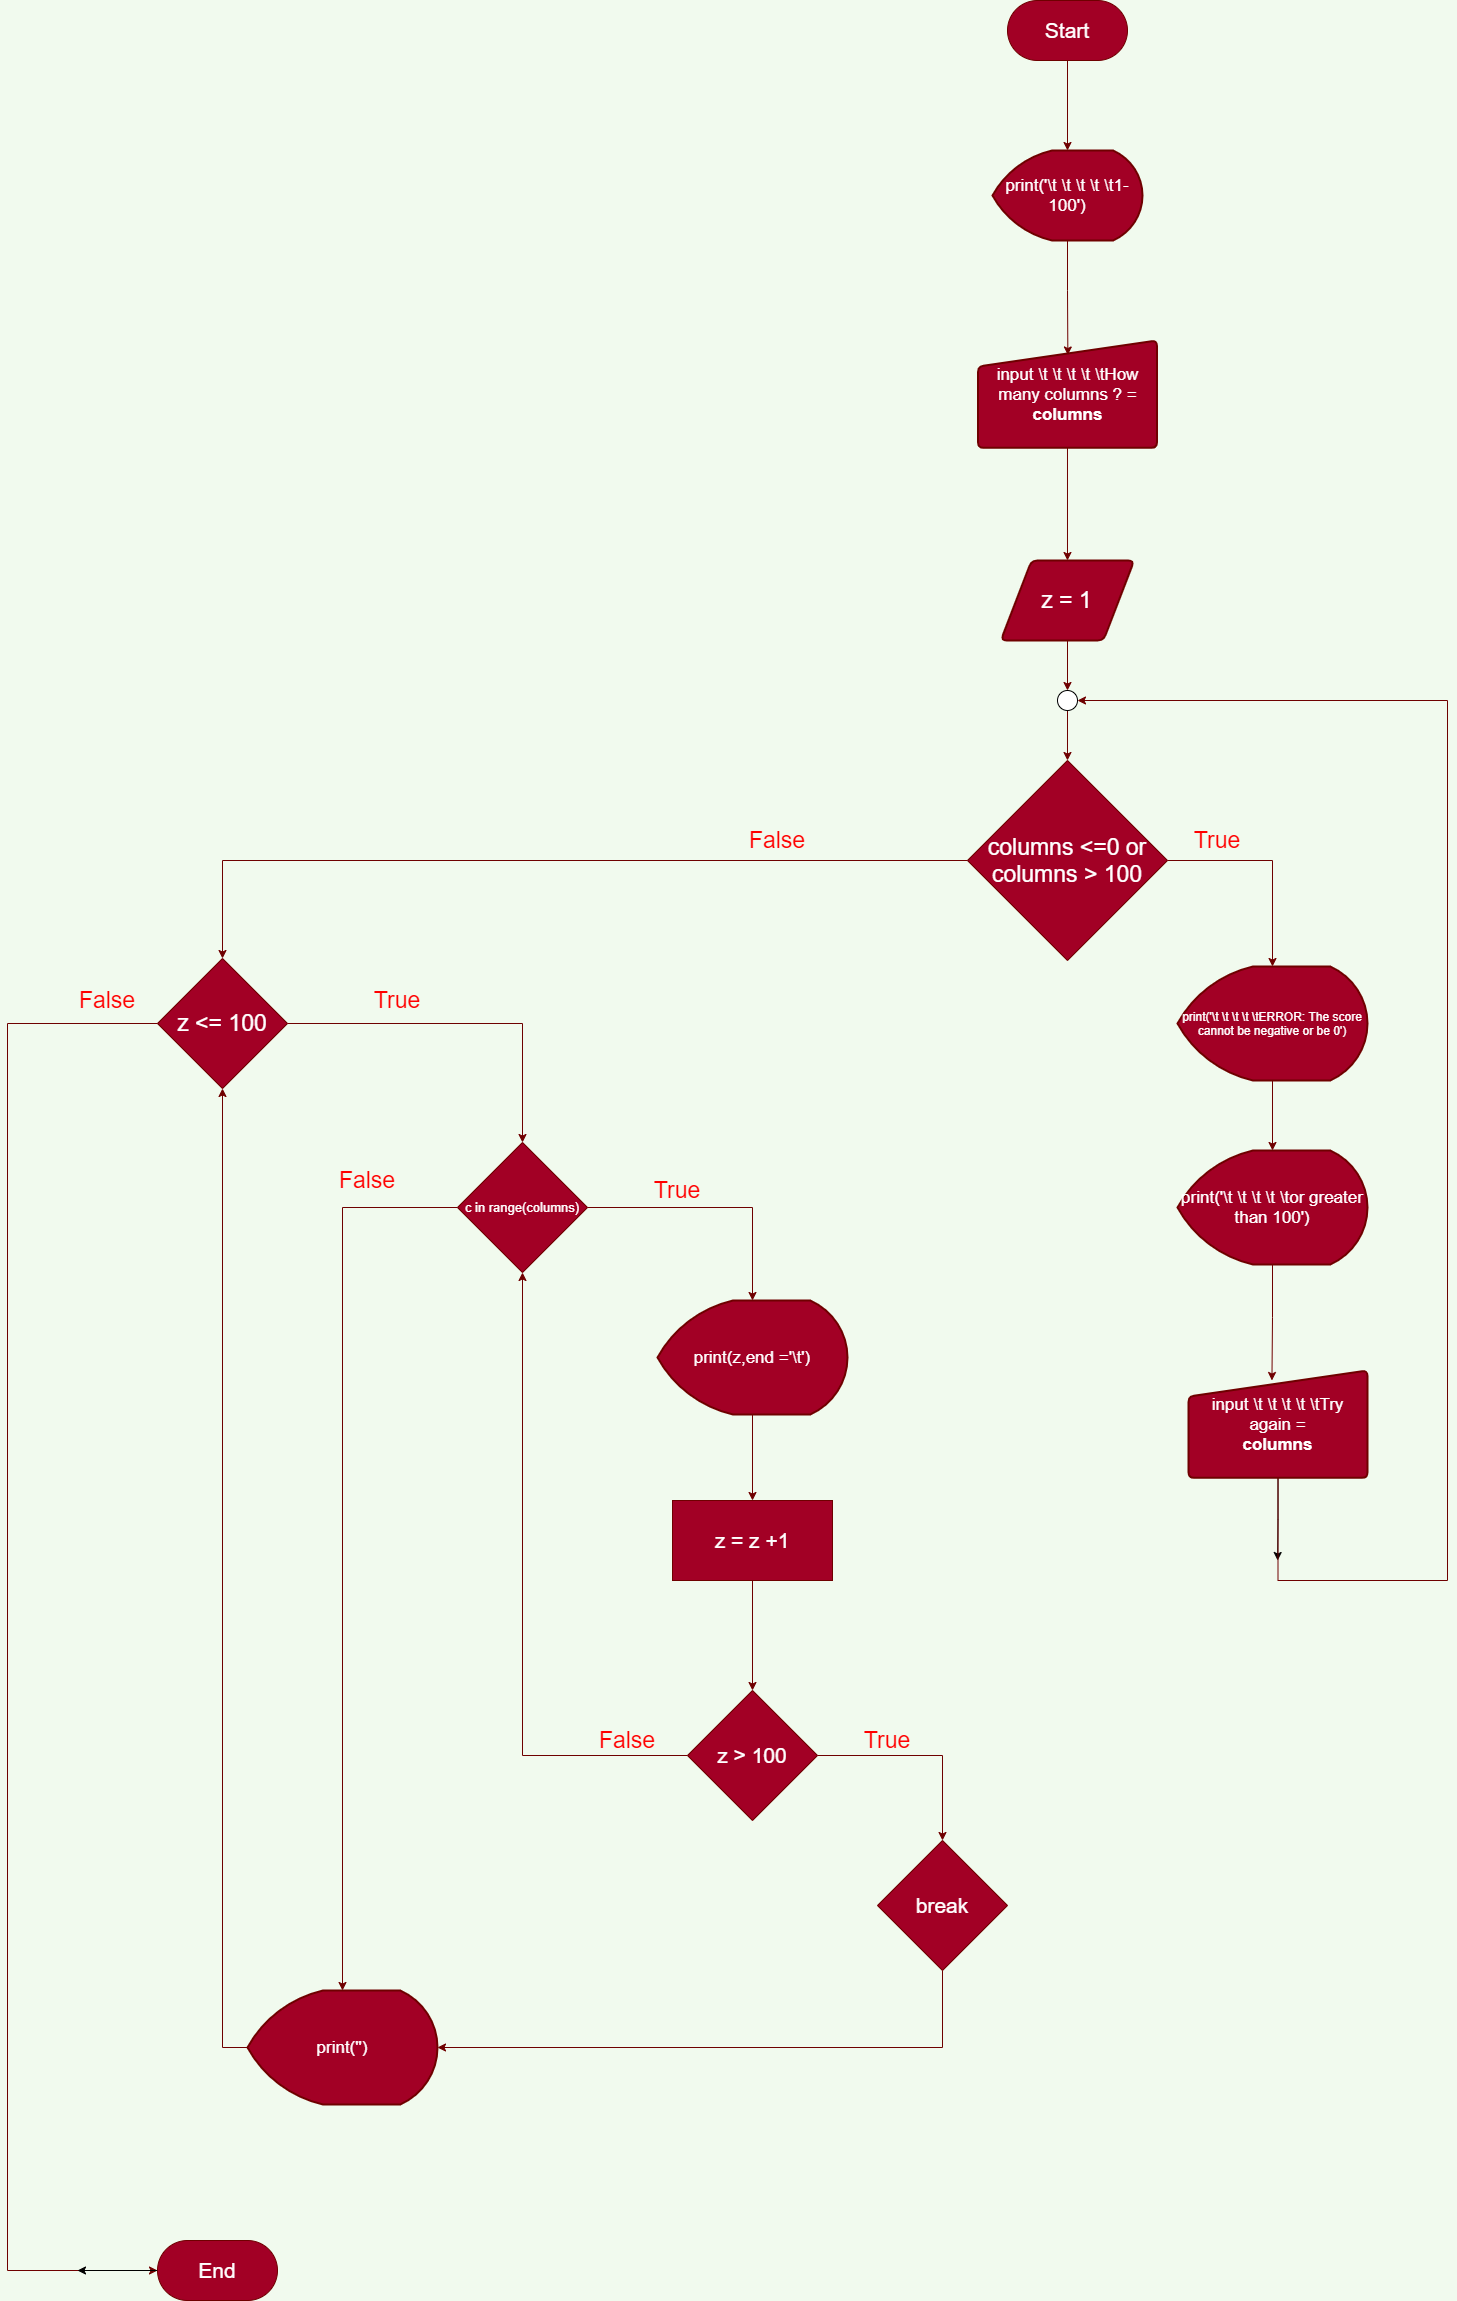

The diagram above was exported from draw.io. Its source (the exported page's mxGraphModel, read from the mxfile embedded in the PNG):
<mxGraphModel dx="1435" dy="587" grid="1" gridSize="10" guides="1" tooltips="1" connect="1" arrows="1" fold="1" page="1" pageScale="1" pageWidth="850" pageHeight="1100" background="#F1FAEE" math="0" shadow="0">
  <root>
    <mxCell id="0" />
    <mxCell id="1" parent="0" />
    <mxCell id="13" style="edgeStyle=orthogonalEdgeStyle;rounded=0;orthogonalLoop=1;jettySize=auto;html=1;exitX=0.5;exitY=1;exitDx=0;exitDy=0;entryX=0.5;entryY=0;entryDx=0;entryDy=0;entryPerimeter=0;fillColor=#a20025;strokeColor=#6F0000;" parent="1" source="2" target="12" edge="1">
      <mxGeometry relative="1" as="geometry" />
    </mxCell>
    <mxCell id="2" value="&lt;font style=&quot;font-size: 21px&quot;&gt;Start&lt;/font&gt;" style="rounded=1;whiteSpace=wrap;html=1;arcSize=50;fillColor=#a20025;strokeColor=#6F0000;fontColor=#ffffff;" parent="1" vertex="1">
      <mxGeometry x="360" y="60" width="120" height="60" as="geometry" />
    </mxCell>
    <mxCell id="16" style="edgeStyle=orthogonalEdgeStyle;rounded=0;orthogonalLoop=1;jettySize=auto;html=1;exitX=0.5;exitY=1;exitDx=0;exitDy=0;fillColor=#a20025;strokeColor=#6F0000;entryX=0.5;entryY=0;entryDx=0;entryDy=0;" parent="1" source="3" target="112" edge="1">
      <mxGeometry relative="1" as="geometry">
        <mxPoint x="420" y="580" as="targetPoint" />
      </mxGeometry>
    </mxCell>
    <mxCell id="3" value="&lt;font style=&quot;font-size: 17px&quot;&gt;input \t \t \t \t \tHow many columns ? =&lt;br&gt;&lt;b&gt;columns&lt;/b&gt;&lt;br&gt;&lt;/font&gt;" style="html=1;strokeWidth=2;shape=manualInput;whiteSpace=wrap;rounded=1;size=26;arcSize=11;fillColor=#a20025;strokeColor=#6F0000;fontColor=#ffffff;" parent="1" vertex="1">
      <mxGeometry x="330.52" y="400" width="178.95" height="107.36" as="geometry" />
    </mxCell>
    <mxCell id="14" style="edgeStyle=orthogonalEdgeStyle;rounded=0;orthogonalLoop=1;jettySize=auto;html=1;exitX=0.5;exitY=1;exitDx=0;exitDy=0;exitPerimeter=0;entryX=0.502;entryY=0.135;entryDx=0;entryDy=0;fillColor=#a20025;strokeColor=#6F0000;entryPerimeter=0;" parent="1" source="12" target="3" edge="1">
      <mxGeometry relative="1" as="geometry" />
    </mxCell>
    <mxCell id="12" value="&lt;font style=&quot;font-size: 17px&quot;&gt;print('\t \t \t \t \t1-100')&lt;/font&gt;" style="strokeWidth=2;html=1;shape=mxgraph.flowchart.display;whiteSpace=wrap;fillColor=#a20025;strokeColor=#6F0000;fontColor=#ffffff;" parent="1" vertex="1">
      <mxGeometry x="345" y="210" width="150" height="90" as="geometry" />
    </mxCell>
    <mxCell id="18" style="edgeStyle=orthogonalEdgeStyle;rounded=0;orthogonalLoop=1;jettySize=auto;html=1;exitX=0.5;exitY=1;exitDx=0;exitDy=0;fillColor=#a20025;strokeColor=#6F0000;" parent="1" edge="1">
      <mxGeometry relative="1" as="geometry">
        <mxPoint x="420" y="750" as="targetPoint" />
        <mxPoint x="420" y="700" as="sourcePoint" />
      </mxGeometry>
    </mxCell>
    <mxCell id="28" style="edgeStyle=orthogonalEdgeStyle;rounded=0;orthogonalLoop=1;jettySize=auto;html=1;exitX=1;exitY=0.5;exitDx=0;exitDy=0;entryX=0.5;entryY=0;entryDx=0;entryDy=0;entryPerimeter=0;fillColor=#a20025;strokeColor=#6F0000;" parent="1" source="17" target="27" edge="1">
      <mxGeometry relative="1" as="geometry">
        <mxPoint x="650" y="920.2857142857144" as="targetPoint" />
      </mxGeometry>
    </mxCell>
    <mxCell id="45" style="edgeStyle=orthogonalEdgeStyle;rounded=0;orthogonalLoop=1;jettySize=auto;html=1;exitX=0;exitY=0.5;exitDx=0;exitDy=0;fillColor=#a20025;strokeColor=#6F0000;entryX=0.5;entryY=0;entryDx=0;entryDy=0;" parent="1" source="17" target="48" edge="1">
      <mxGeometry relative="1" as="geometry">
        <mxPoint x="40" y="1050" as="targetPoint" />
      </mxGeometry>
    </mxCell>
    <mxCell id="17" value="&lt;span style=&quot;font-size: 23px&quot;&gt;columns &amp;lt;=0 or columns &amp;gt; 100&lt;/span&gt;" style="rhombus;whiteSpace=wrap;html=1;fillColor=#a20025;strokeColor=#6F0000;fontColor=#ffffff;" parent="1" vertex="1">
      <mxGeometry x="319.99" y="820" width="200" height="200" as="geometry" />
    </mxCell>
    <mxCell id="31" style="edgeStyle=orthogonalEdgeStyle;rounded=0;orthogonalLoop=1;jettySize=auto;html=1;exitX=0.5;exitY=1;exitDx=0;exitDy=0;exitPerimeter=0;entryX=0.5;entryY=0;entryDx=0;entryDy=0;entryPerimeter=0;fillColor=#a20025;strokeColor=#6F0000;" parent="1" source="27" target="30" edge="1">
      <mxGeometry relative="1" as="geometry" />
    </mxCell>
    <mxCell id="27" value="print('\t \t \t \t \tERROR: The score cannot be negative or be 0')" style="strokeWidth=2;html=1;shape=mxgraph.flowchart.display;whiteSpace=wrap;fillColor=#a20025;strokeColor=#6F0000;fontColor=#ffffff;" parent="1" vertex="1">
      <mxGeometry x="530" y="1026" width="190" height="114" as="geometry" />
    </mxCell>
    <mxCell id="35" style="edgeStyle=orthogonalEdgeStyle;rounded=0;orthogonalLoop=1;jettySize=auto;html=1;exitX=0.5;exitY=1;exitDx=0;exitDy=0;exitPerimeter=0;entryX=0.466;entryY=0.093;entryDx=0;entryDy=0;entryPerimeter=0;fillColor=#a20025;strokeColor=#6F0000;" parent="1" source="30" target="32" edge="1">
      <mxGeometry relative="1" as="geometry" />
    </mxCell>
    <mxCell id="30" value="&lt;font style=&quot;font-size: 17px&quot;&gt;print('\t \t \t \t \tor greater than 100')&lt;/font&gt;" style="strokeWidth=2;html=1;shape=mxgraph.flowchart.display;whiteSpace=wrap;fillColor=#a20025;strokeColor=#6F0000;fontColor=#ffffff;" parent="1" vertex="1">
      <mxGeometry x="530" y="1210" width="190" height="114" as="geometry" />
    </mxCell>
    <mxCell id="38" style="edgeStyle=orthogonalEdgeStyle;rounded=0;orthogonalLoop=1;jettySize=auto;html=1;exitX=0.5;exitY=1;exitDx=0;exitDy=0;" parent="1" source="32" edge="1">
      <mxGeometry relative="1" as="geometry">
        <mxPoint x="630.1428571428573" y="1620" as="targetPoint" />
      </mxGeometry>
    </mxCell>
    <mxCell id="39" style="edgeStyle=orthogonalEdgeStyle;rounded=0;orthogonalLoop=1;jettySize=auto;html=1;exitX=0.5;exitY=1;exitDx=0;exitDy=0;fillColor=#a20025;strokeColor=#6F0000;entryX=1;entryY=0.5;entryDx=0;entryDy=0;entryPerimeter=0;" parent="1" source="32" target="36" edge="1">
      <mxGeometry relative="1" as="geometry">
        <mxPoint x="790" y="1190" as="targetPoint" />
        <Array as="points">
          <mxPoint x="631" y="1640" />
          <mxPoint x="800" y="1640" />
          <mxPoint x="800" y="760" />
        </Array>
      </mxGeometry>
    </mxCell>
    <mxCell id="32" value="&lt;font style=&quot;font-size: 17px&quot;&gt;input \t \t \t \t \tTry again =&lt;br&gt;&lt;b&gt;columns&lt;/b&gt;&lt;br&gt;&lt;/font&gt;" style="html=1;strokeWidth=2;shape=manualInput;whiteSpace=wrap;rounded=1;size=26;arcSize=11;fillColor=#a20025;strokeColor=#6F0000;fontColor=#ffffff;" parent="1" vertex="1">
      <mxGeometry x="541.05" y="1430" width="178.95" height="107.36" as="geometry" />
    </mxCell>
    <mxCell id="40" style="edgeStyle=orthogonalEdgeStyle;rounded=0;orthogonalLoop=1;jettySize=auto;html=1;exitX=0.5;exitY=1;exitDx=0;exitDy=0;exitPerimeter=0;entryX=0.5;entryY=0;entryDx=0;entryDy=0;fillColor=#a20025;strokeColor=#6F0000;" parent="1" source="36" target="17" edge="1">
      <mxGeometry relative="1" as="geometry" />
    </mxCell>
    <mxCell id="36" value="" style="verticalLabelPosition=bottom;verticalAlign=top;html=1;shape=mxgraph.flowchart.on-page_reference;" parent="1" vertex="1">
      <mxGeometry x="410" y="750" width="20" height="20" as="geometry" />
    </mxCell>
    <mxCell id="44" value="&lt;font color=&quot;#ff0000&quot; style=&quot;font-size: 23px&quot;&gt;True&lt;/font&gt;" style="text;html=1;strokeColor=none;fillColor=none;align=center;verticalAlign=middle;whiteSpace=wrap;rounded=0;" parent="1" vertex="1">
      <mxGeometry x="550" y="890" width="40" height="20" as="geometry" />
    </mxCell>
    <mxCell id="46" value="&lt;font color=&quot;#ff0000&quot;&gt;&lt;span style=&quot;font-size: 23px&quot;&gt;False&lt;/span&gt;&lt;/font&gt;" style="text;html=1;strokeColor=none;fillColor=none;align=center;verticalAlign=middle;whiteSpace=wrap;rounded=0;" parent="1" vertex="1">
      <mxGeometry x="110" y="890" width="40" height="20" as="geometry" />
    </mxCell>
    <mxCell id="50" style="edgeStyle=orthogonalEdgeStyle;rounded=0;orthogonalLoop=1;jettySize=auto;html=1;exitX=1;exitY=0.5;exitDx=0;exitDy=0;entryX=0.5;entryY=0;entryDx=0;entryDy=0;fillColor=#a20025;strokeColor=#6F0000;" parent="1" source="48" target="49" edge="1">
      <mxGeometry relative="1" as="geometry">
        <mxPoint x="200" y="1074.5714285714287" as="targetPoint" />
      </mxGeometry>
    </mxCell>
    <mxCell id="108" style="edgeStyle=orthogonalEdgeStyle;rounded=0;orthogonalLoop=1;jettySize=auto;html=1;exitX=0;exitY=0.5;exitDx=0;exitDy=0;fillColor=#a20025;strokeColor=#6F0000;entryX=0;entryY=0.5;entryDx=0;entryDy=0;" parent="1" source="48" target="74" edge="1">
      <mxGeometry relative="1" as="geometry">
        <mxPoint x="-610" y="2393.2275390625" as="targetPoint" />
        <Array as="points">
          <mxPoint x="-640" y="1083" />
          <mxPoint x="-640" y="2330" />
        </Array>
      </mxGeometry>
    </mxCell>
    <mxCell id="48" value="&lt;span style=&quot;font-size: 23px&quot;&gt;z &amp;lt;= 100&lt;/span&gt;" style="rhombus;whiteSpace=wrap;html=1;fillColor=#a20025;strokeColor=#6F0000;fontColor=#ffffff;" parent="1" vertex="1">
      <mxGeometry x="-490" y="1018" width="130" height="130" as="geometry" />
    </mxCell>
    <mxCell id="54" style="edgeStyle=orthogonalEdgeStyle;rounded=0;orthogonalLoop=1;jettySize=auto;html=1;exitX=1;exitY=0.5;exitDx=0;exitDy=0;entryX=0.5;entryY=0;entryDx=0;entryDy=0;entryPerimeter=0;fillColor=#a20025;strokeColor=#6F0000;" parent="1" source="49" target="53" edge="1">
      <mxGeometry relative="1" as="geometry">
        <mxPoint x="290" y="1267.4285714285716" as="targetPoint" />
      </mxGeometry>
    </mxCell>
    <mxCell id="104" style="edgeStyle=orthogonalEdgeStyle;rounded=0;orthogonalLoop=1;jettySize=auto;html=1;exitX=0;exitY=0.5;exitDx=0;exitDy=0;fillColor=#a20025;strokeColor=#6F0000;entryX=0.5;entryY=0;entryDx=0;entryDy=0;entryPerimeter=0;" parent="1" source="49" target="96" edge="1">
      <mxGeometry relative="1" as="geometry">
        <mxPoint x="-360" y="1930" as="targetPoint" />
        <Array as="points">
          <mxPoint x="-305" y="1267" />
        </Array>
      </mxGeometry>
    </mxCell>
    <mxCell id="49" value="&lt;font style=&quot;font-size: 13px&quot;&gt;c in range(columns)&lt;/font&gt;" style="rhombus;whiteSpace=wrap;html=1;fillColor=#a20025;strokeColor=#6F0000;fontColor=#ffffff;" parent="1" vertex="1">
      <mxGeometry x="-190" y="1202" width="130" height="130" as="geometry" />
    </mxCell>
    <mxCell id="56" style="edgeStyle=orthogonalEdgeStyle;rounded=0;orthogonalLoop=1;jettySize=auto;html=1;exitX=0.5;exitY=1;exitDx=0;exitDy=0;exitPerimeter=0;entryX=0.5;entryY=0;entryDx=0;entryDy=0;fillColor=#a20025;strokeColor=#6F0000;" parent="1" source="53" target="55" edge="1">
      <mxGeometry relative="1" as="geometry" />
    </mxCell>
    <mxCell id="53" value="&lt;font style=&quot;font-size: 17px&quot;&gt;print(z,end ='\t')&lt;/font&gt;" style="strokeWidth=2;html=1;shape=mxgraph.flowchart.display;whiteSpace=wrap;fillColor=#a20025;strokeColor=#6F0000;fontColor=#ffffff;" parent="1" vertex="1">
      <mxGeometry x="10" y="1360" width="190" height="114" as="geometry" />
    </mxCell>
    <mxCell id="59" style="edgeStyle=orthogonalEdgeStyle;rounded=0;orthogonalLoop=1;jettySize=auto;html=1;exitX=0.5;exitY=1;exitDx=0;exitDy=0;entryX=0.5;entryY=0;entryDx=0;entryDy=0;fillColor=#a20025;strokeColor=#6F0000;" parent="1" source="55" target="58" edge="1">
      <mxGeometry relative="1" as="geometry" />
    </mxCell>
    <mxCell id="55" value="&lt;font style=&quot;font-size: 21px&quot;&gt;z = z +1&lt;/font&gt;" style="rounded=0;whiteSpace=wrap;html=1;fillColor=#a20025;strokeColor=#6F0000;fontColor=#ffffff;" parent="1" vertex="1">
      <mxGeometry x="25" y="1560.0000000000002" width="160" height="80" as="geometry" />
    </mxCell>
    <mxCell id="61" style="edgeStyle=orthogonalEdgeStyle;rounded=0;orthogonalLoop=1;jettySize=auto;html=1;exitX=1;exitY=0.5;exitDx=0;exitDy=0;entryX=0.5;entryY=0;entryDx=0;entryDy=0;fillColor=#a20025;strokeColor=#6F0000;" parent="1" source="58" target="60" edge="1">
      <mxGeometry relative="1" as="geometry">
        <mxPoint x="350" y="1814.666666666667" as="targetPoint" />
      </mxGeometry>
    </mxCell>
    <mxCell id="103" style="edgeStyle=orthogonalEdgeStyle;rounded=0;orthogonalLoop=1;jettySize=auto;html=1;exitX=0;exitY=0.5;exitDx=0;exitDy=0;entryX=0.5;entryY=1;entryDx=0;entryDy=0;fillColor=#a20025;strokeColor=#6F0000;" parent="1" source="58" target="49" edge="1">
      <mxGeometry relative="1" as="geometry" />
    </mxCell>
    <mxCell id="58" value="&lt;font style=&quot;font-size: 21px&quot;&gt;z &amp;gt; 100&lt;/font&gt;" style="rhombus;whiteSpace=wrap;html=1;fillColor=#a20025;strokeColor=#6F0000;fontColor=#ffffff;" parent="1" vertex="1">
      <mxGeometry x="40" y="1750" width="130" height="130" as="geometry" />
    </mxCell>
    <mxCell id="105" style="edgeStyle=orthogonalEdgeStyle;rounded=0;orthogonalLoop=1;jettySize=auto;html=1;exitX=0.5;exitY=1;exitDx=0;exitDy=0;entryX=1;entryY=0.5;entryDx=0;entryDy=0;entryPerimeter=0;fillColor=#a20025;strokeColor=#6F0000;" parent="1" source="60" target="96" edge="1">
      <mxGeometry relative="1" as="geometry" />
    </mxCell>
    <mxCell id="60" value="&lt;span style=&quot;font-size: 21px&quot;&gt;break&lt;/span&gt;" style="rhombus;whiteSpace=wrap;html=1;fillColor=#a20025;strokeColor=#6F0000;fontColor=#ffffff;" parent="1" vertex="1">
      <mxGeometry x="230" y="1900" width="130" height="130" as="geometry" />
    </mxCell>
    <mxCell id="62" value="&lt;font color=&quot;#ff0000&quot; style=&quot;font-size: 23px&quot;&gt;True&lt;/font&gt;" style="text;html=1;strokeColor=none;fillColor=none;align=center;verticalAlign=middle;whiteSpace=wrap;rounded=0;" parent="1" vertex="1">
      <mxGeometry x="10" y="1240" width="40" height="20" as="geometry" />
    </mxCell>
    <mxCell id="63" value="&lt;font color=&quot;#ff0000&quot; style=&quot;font-size: 23px&quot;&gt;True&lt;/font&gt;" style="text;html=1;strokeColor=none;fillColor=none;align=center;verticalAlign=middle;whiteSpace=wrap;rounded=0;" parent="1" vertex="1">
      <mxGeometry x="220" y="1790" width="40" height="20" as="geometry" />
    </mxCell>
    <mxCell id="68" value="&lt;font color=&quot;#ff0000&quot; style=&quot;font-size: 23px&quot;&gt;True&lt;/font&gt;" style="text;html=1;strokeColor=none;fillColor=none;align=center;verticalAlign=middle;whiteSpace=wrap;rounded=0;" parent="1" vertex="1">
      <mxGeometry x="-270" y="1050" width="40" height="20" as="geometry" />
    </mxCell>
    <mxCell id="70" value="&lt;font color=&quot;#ff0000&quot;&gt;&lt;span style=&quot;font-size: 23px&quot;&gt;False&lt;/span&gt;&lt;/font&gt;" style="text;html=1;strokeColor=none;fillColor=none;align=center;verticalAlign=middle;whiteSpace=wrap;rounded=0;" parent="1" vertex="1">
      <mxGeometry x="-40" y="1790" width="40" height="20" as="geometry" />
    </mxCell>
    <mxCell id="110" value="" style="edgeStyle=orthogonalEdgeStyle;rounded=0;orthogonalLoop=1;jettySize=auto;html=1;" parent="1" source="74" edge="1">
      <mxGeometry relative="1" as="geometry">
        <mxPoint x="-570" y="2330" as="targetPoint" />
      </mxGeometry>
    </mxCell>
    <mxCell id="74" value="&lt;span style=&quot;font-size: 21px&quot;&gt;End&lt;/span&gt;" style="rounded=1;whiteSpace=wrap;html=1;arcSize=50;fillColor=#a20025;strokeColor=#6F0000;fontColor=#ffffff;" parent="1" vertex="1">
      <mxGeometry x="-490" y="2300" width="120" height="60" as="geometry" />
    </mxCell>
    <mxCell id="87" value="&lt;font color=&quot;#ff0000&quot;&gt;&lt;span style=&quot;font-size: 23px&quot;&gt;False&lt;/span&gt;&lt;/font&gt;" style="text;html=1;strokeColor=none;fillColor=none;align=center;verticalAlign=middle;whiteSpace=wrap;rounded=0;" parent="1" vertex="1">
      <mxGeometry x="-560" y="1050" width="40" height="20" as="geometry" />
    </mxCell>
    <mxCell id="107" style="edgeStyle=orthogonalEdgeStyle;rounded=0;orthogonalLoop=1;jettySize=auto;html=1;exitX=0;exitY=0.5;exitDx=0;exitDy=0;exitPerimeter=0;entryX=0.5;entryY=1;entryDx=0;entryDy=0;fillColor=#a20025;strokeColor=#6F0000;" parent="1" source="96" target="48" edge="1">
      <mxGeometry relative="1" as="geometry" />
    </mxCell>
    <mxCell id="96" value="&lt;font style=&quot;font-size: 17px&quot;&gt;print('')&lt;/font&gt;" style="strokeWidth=2;html=1;shape=mxgraph.flowchart.display;whiteSpace=wrap;fillColor=#a20025;strokeColor=#6F0000;fontColor=#ffffff;" parent="1" vertex="1">
      <mxGeometry x="-400" y="2050" width="190" height="114" as="geometry" />
    </mxCell>
    <mxCell id="101" value="&lt;font color=&quot;#ff0000&quot;&gt;&lt;span style=&quot;font-size: 23px&quot;&gt;False&lt;/span&gt;&lt;/font&gt;" style="text;html=1;strokeColor=none;fillColor=none;align=center;verticalAlign=middle;whiteSpace=wrap;rounded=0;" parent="1" vertex="1">
      <mxGeometry x="-300" y="1230" width="40" height="20" as="geometry" />
    </mxCell>
    <mxCell id="112" value="&lt;font style=&quot;font-size: 23px&quot;&gt;z = 1&lt;/font&gt;" style="shape=parallelogram;html=1;strokeWidth=2;perimeter=parallelogramPerimeter;whiteSpace=wrap;rounded=1;arcSize=12;size=0.23;fillColor=#a20025;strokeColor=#6F0000;fontColor=#ffffff;" vertex="1" parent="1">
      <mxGeometry x="353.32" y="620" width="133.33" height="80" as="geometry" />
    </mxCell>
  </root>
</mxGraphModel>